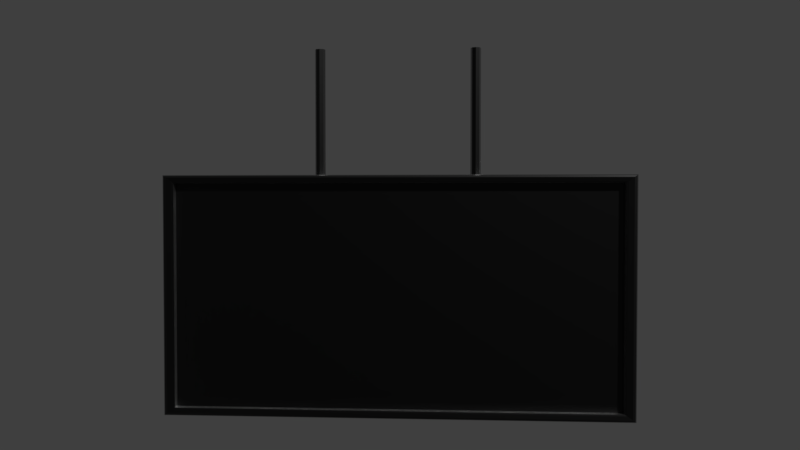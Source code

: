 # Source: StationSign.002.blend  (saved by Blender 3.2.14; exported with 4.5.12 LTS)
import bpy
from mathutils import Matrix  # noqa: F401  (used for matrix-valued properties, if any)

bpy.ops.wm.read_factory_settings(use_empty=True)
scene = bpy.context.scene
scene.name = 'Scene'

# ---- collections
col_collection_1 = bpy.data.collections.new('Collection 1'); scene.collection.children.link(col_collection_1)

# ---- materials (node trees are filled in below, after node groups)
mat_bmd_pbrmetallic = bpy.data.materials.new('BMD_PBRMetallic')
mat_bmd_pbrmetallic.alpha_threshold = 0.0
mat_bmd_pbrmetallic.roughness = 0.5
mat_bmd_pbrmetallic.line_color = (0.0, 0.0, 0.0, 1.0)

# ---- node groups
ng_metal_colors = bpy.data.node_groups.new('Metal Colors', 'ShaderNodeTree')
_s = ng_metal_colors.interface.new_socket(name='Iron', in_out='OUTPUT', socket_type='NodeSocketColor')
_s.default_value = (0.5601, 0.5695, 0.5801, 1.0)
_s = ng_metal_colors.interface.new_socket(name='Silver', in_out='OUTPUT', socket_type='NodeSocketColor')
_s.default_value = (0.972, 0.96, 0.915, 1.0)
_s = ng_metal_colors.interface.new_socket(name='Aluminum', in_out='OUTPUT', socket_type='NodeSocketColor')
_s.default_value = (0.913, 0.921, 0.925, 1.0)
_s = ng_metal_colors.interface.new_socket(name='Gold', in_out='OUTPUT', socket_type='NodeSocketColor')
_s.default_value = (1.0, 0.766, 0.336, 1.0)
_s = ng_metal_colors.interface.new_socket(name='Copper', in_out='OUTPUT', socket_type='NodeSocketColor')
_s.default_value = (0.955, 0.637, 0.538, 1.0)
_s = ng_metal_colors.interface.new_socket(name='Chromium', in_out='OUTPUT', socket_type='NodeSocketColor')
_s.default_value = (0.55, 0.556, 0.554, 1.0)
_s = ng_metal_colors.interface.new_socket(name='Nickel', in_out='OUTPUT', socket_type='NodeSocketColor')
_s.default_value = (0.66, 0.609, 0.526, 1.0)
_s = ng_metal_colors.interface.new_socket(name='Titanium', in_out='OUTPUT', socket_type='NodeSocketColor')
_s.default_value = (0.5416, 0.4974, 0.449, 1.0)
_s = ng_metal_colors.interface.new_socket(name='Cobalt', in_out='OUTPUT', socket_type='NodeSocketColor')
_s.default_value = (0.662, 0.655, 0.634, 1.0)
_s = ng_metal_colors.interface.new_socket(name='Platinum', in_out='OUTPUT', socket_type='NodeSocketColor')
_s.default_value = (0.672, 0.6366, 0.585, 1.0)
_N = ng_metal_colors.nodes; _L = ng_metal_colors.links
n0 = _N.new('NodeGroupOutput'); n0.name = 'Group Output'; n0.location = (0, 0)
n0.inputs[0].default_value = (0.5601, 0.5695, 0.5801, 1.0)
n0.inputs[1].default_value = (0.972, 0.96, 0.915, 1.0)
n0.inputs[2].default_value = (0.913, 0.921, 0.925, 1.0)
n0.inputs[3].default_value = (1.0, 0.766, 0.336, 1.0)
n0.inputs[4].default_value = (0.955, 0.637, 0.538, 1.0)
n0.inputs[5].default_value = (0.55, 0.556, 0.554, 1.0)
n0.inputs[6].default_value = (0.66, 0.609, 0.526, 1.0)
n0.inputs[7].default_value = (0.5416, 0.4974, 0.449, 1.0)
n0.inputs[8].default_value = (0.662, 0.655, 0.634, 1.0)
n0.inputs[9].default_value = (0.672, 0.6366, 0.585, 1.0)
n0.is_active_output = True
ng_pbr_metallic = bpy.data.node_groups.new('PBR Metallic', 'ShaderNodeTree')
_s = ng_pbr_metallic.interface.new_socket(name='BSDF', in_out='OUTPUT', socket_type='NodeSocketShader')
_s = ng_pbr_metallic.interface.new_socket(name='Base Color', in_out='INPUT', socket_type='NodeSocketColor')
_s.default_value = (1.0, 0.766, 0.336, 1.0)
_s = ng_pbr_metallic.interface.new_socket(name='Rim Color', in_out='INPUT', socket_type='NodeSocketColor')
_s.default_value = (1.0, 1.0, 0.5, 1.0)
_s = ng_pbr_metallic.interface.new_socket(name='Rim Effect', in_out='INPUT', socket_type='NodeSocketFloat')
_s.subtype = 'FACTOR'
_s.default_value = 0.6
_s.min_value = 0.0
_s.max_value = 1.0
_s = ng_pbr_metallic.interface.new_socket(name='Roughness', in_out='INPUT', socket_type='NodeSocketColor')
_s.default_value = (0.1, 0.1, 0.1, 1.0)
_s = ng_pbr_metallic.interface.new_socket(name='Less/More', in_out='INPUT', socket_type='NodeSocketFloat')
_s.subtype = 'FACTOR'
_s.min_value = -1.0
_s.max_value = 1.0
_s = ng_pbr_metallic.interface.new_socket(name='Normal', in_out='INPUT', socket_type='NodeSocketVector')
_s.min_value = -1.0
_s.max_value = 1.0
_s.hide_value = True
_s = ng_pbr_metallic.interface.new_socket(name='IOR', in_out='INPUT', socket_type='NodeSocketFloat')
_s.default_value = 1.45
_s.min_value = 0.0
_s.max_value = 1000.0
_s = ng_pbr_metallic.interface.new_socket(name='Anisotropy', in_out='INPUT', socket_type='NodeSocketColor')
_s.default_value = (0.5, 0.5, 0.5, 1.0)
_s = ng_pbr_metallic.interface.new_socket(name='Lat./Lon. Shift', in_out='INPUT', socket_type='NodeSocketFloat')
_s.subtype = 'FACTOR'
_s.min_value = -1.0
_s.max_value = 1.0
_s = ng_pbr_metallic.interface.new_socket(name='Rotation', in_out='INPUT', socket_type='NodeSocketColor')
_s.default_value = (0.5, 0.5, 0.5, 1.0)
_s = ng_pbr_metallic.interface.new_socket(name='Adjust (deg)', in_out='INPUT', socket_type='NodeSocketFloat')
_s.subtype = 'FACTOR'
_s.min_value = -90.0
_s.max_value = 90.0
_s = ng_pbr_metallic.interface.new_socket(name='Tangent', in_out='INPUT', socket_type='NodeSocketVector')
_s.min_value = -1.0
_s.max_value = 1.0
_s.hide_value = True
_N = ng_pbr_metallic.nodes; _L = ng_pbr_metallic.links
n0 = _N.new('NodeGroupOutput'); n0.name = 'Group Output'; n0.location = (888, 9)
n1 = _N.new('ShaderNodeBsdfAnisotropic'); n1.name = 'Anisotropic BSDF'; n1.location = (687, 56)
n1.distribution = 'GGX'
n2 = _N.new('ShaderNodeMath'); n2.name = 'Math.004'; n2.location = (71, -123)
n2.hide = True
n2.operation = 'POWER'
n2.inputs[1].default_value = 2.0
n3 = _N.new('ShaderNodeNewGeometry'); n3.name = 'Geometry'; n3.location = (-355, 74)
n4 = _N.new('ShaderNodeMath'); n4.name = 'Math.009'; n4.location = (557, -132)
n4.hide = True
n5 = _N.new('ShaderNodeBump'); n5.name = 'Bump'; n5.location = (-480, 51)
n5.hide = True
n5.inputs[1].default_value = 0.1
n5.inputs[2].default_value = 1.0
n6 = _N.new('ShaderNodeFresnel'); n6.name = 'Fresnel.001'; n6.location = (50, -3)
n7 = _N.new('ShaderNodeFresnel'); n7.name = 'Fresnel'; n7.location = (50, 105)
n8 = _N.new('ShaderNodeMix'); n8.name = 'Mix'; n8.location = (-150, 150)
n8.data_type = 'RGBA'
n9 = _N.new('ShaderNodeLayerWeight'); n9.name = 'Layer Weight'; n9.location = (-150, -44)
n10 = _N.new('ShaderNodeMath'); n10.name = 'Math'; n10.location = (258, 108)
n10.operation = 'SUBTRACT'
n11 = _N.new('ShaderNodeMix'); n11.name = 'Mix.003'; n11.location = (258, -63)
n11.data_type = 'RGBA'
n12 = _N.new('ShaderNodeMix'); n12.name = 'Mix.001'; n12.location = (470, 66)
n12.data_type = 'RGBA'
n12.inputs[7].default_value = (1.0, 1.0, 1.0, 1.0)
n13 = _N.new('ShaderNodeMath'); n13.name = 'Math.008'; n13.location = (440, -150)
n13.hide = True
n13.operation = 'DIVIDE'
n13.inputs[1].default_value = 360.0
n14 = _N.new('ShaderNodeMath'); n14.name = 'Math.001'; n14.location = (-310, -12)
n14.hide = True
n14.operation = 'POWER'
n14.inputs[1].default_value = 2.0
n15 = _N.new('ShaderNodeMath'); n15.name = 'Math.014'; n15.location = (-310, -129)
n15.hide = True
n15.operation = 'MULTIPLY'
n16 = _N.new('ShaderNodeMix'); n16.name = 'Mix.002'; n16.location = (-422, -12)
n16.hide = True
n16.data_type = 'RGBA'
n16.blend_type = 'OVERLAY'
n16.inputs[0].default_value = 1.0
n17 = _N.new('ShaderNodeMath'); n17.name = 'Math.003'; n17.location = (-536, -12)
n17.hide = True
n18 = _N.new('ShaderNodeMath'); n18.name = 'Math.011'; n18.location = (-536, -59)
n18.hide = True
n18.operation = 'SUBTRACT'
n18.inputs[0].default_value = 2.0
n19 = _N.new('ShaderNodeMath'); n19.name = 'Math.002'; n19.location = (-650, -12)
n19.hide = True
n19.operation = 'MULTIPLY'
n20 = _N.new('ShaderNodeMath'); n20.name = 'Math.010'; n20.location = (-650, -59)
n20.hide = True
n20.operation = 'ABSOLUTE'
n21 = _N.new('ShaderNodeMath'); n21.name = 'Math.006'; n21.location = (-310, -82)
n21.hide = True
n22 = _N.new('ShaderNodeMath'); n22.name = 'Math.005'; n22.location = (-422, -72)
n22.hide = True
n22.operation = 'MULTIPLY'
n23 = _N.new('ShaderNodeMath'); n23.name = 'Math.013'; n23.location = (-422, -129)
n23.hide = True
n23.operation = 'SUBTRACT'
n24 = _N.new('ShaderNodeMath'); n24.name = 'Math.012'; n24.location = (-650, -110)
n24.hide = True
n24.use_clamp = True
n24.inputs[1].default_value = 0.0
n25 = _N.new('ShaderNodeMath'); n25.name = 'Math.007'; n25.location = (-536, -110)
n25.hide = True
n25.operation = 'SUBTRACT'
n25.inputs[1].default_value = 1.0
n26 = _N.new('NodeGroupInput'); n26.name = 'Group Input'; n26.location = (-888, 63)
n27 = _N.new('ShaderNodeMath'); n27.name = 'Math.015'; n27.location = (189, 22)
n27.operation = 'POWER'
_L.new(n5.outputs[0], n8.inputs[6])
_L.new(n8.outputs[2], n7.inputs[1])
_L.new(n3.outputs[4], n8.inputs[7])
_L.new(n7.outputs[0], n10.inputs[0])
_L.new(n19.outputs[0], n17.inputs[0])
_L.new(n17.outputs[0], n16.inputs[6])
_L.new(n16.outputs[2], n14.inputs[0])
_L.new(n26.outputs[3], n16.inputs[7])
_L.new(n14.outputs[0], n8.inputs[0])
_L.new(n26.outputs[6], n7.inputs[0])
_L.new(n26.outputs[0], n11.inputs[6])
_L.new(n3.outputs[4], n6.inputs[1])
_L.new(n10.outputs[0], n12.inputs[0])
_L.new(n6.outputs[0], n10.inputs[1])
_L.new(n9.outputs[1], n2.inputs[0])
_L.new(n11.outputs[2], n12.inputs[6])
_L.new(n2.outputs[0], n11.inputs[0])
_L.new(n26.outputs[1], n11.inputs[7])
_L.new(n26.outputs[6], n6.inputs[0])
_L.new(n26.outputs[5], n5.inputs[4])
_L.new(n26.outputs[5], n9.inputs[1])
_L.new(n12.outputs[2], n1.inputs[0])
_L.new(n26.outputs[5], n1.inputs[4])
_L.new(n1.outputs[0], n0.inputs[0])
_L.new(n26.outputs[11], n1.inputs[5])
_L.new(n13.outputs[0], n4.inputs[1])
_L.new(n4.outputs[0], n1.inputs[3])
_L.new(n26.outputs[7], n22.inputs[1])
_L.new(n22.outputs[0], n21.inputs[0])
_L.new(n25.outputs[0], n21.inputs[1])
_L.new(n21.outputs[0], n1.inputs[2])
_L.new(n20.outputs[0], n18.inputs[1])
_L.new(n15.outputs[0], n4.inputs[0])
_L.new(n26.outputs[10], n13.inputs[0])
_L.new(n26.outputs[8], n24.inputs[0])
_L.new(n26.outputs[8], n20.inputs[0])
_L.new(n26.outputs[2], n9.inputs[0])
_L.new(n26.outputs[4], n19.inputs[0])
_L.new(n26.outputs[9], n23.inputs[0])
_L.new(n23.outputs[0], n15.inputs[0])
_L.new(n24.outputs[0], n25.inputs[0])
_L.new(n18.outputs[0], n22.inputs[0])
_L.new(n14.outputs[0], n27.inputs[0])
_L.new(n27.outputs[0], n1.inputs[1])
n0.is_active_output = True

# ---- material node trees
mat_bmd_pbrmetallic.use_nodes = True; mat_bmd_pbrmetallic.node_tree.nodes.clear()
_N = mat_bmd_pbrmetallic.node_tree.nodes; _L = mat_bmd_pbrmetallic.node_tree.links
n0 = _N.new('ShaderNodeOutputMaterial'); n0.name = 'Material Output'; n0.location = (302, -34)
n1 = _N.new('ShaderNodeGroup'); n1.name = 'Group.002'; n1.location = (-302, -10)
n1.node_tree = ng_metal_colors
n2 = _N.new('ShaderNodeGroup'); n2.name = 'Group'; n2.location = (1, 34)
n2.width = 209
n2.node_tree = ng_pbr_metallic
n2.inputs[0].default_value = (0.02687, 0.02687, 0.02687, 1.0)
n2.inputs[1].default_value = (0.673, 0.673, 0.673, 1.0)
n2.inputs[2].default_value = 0.6
n2.inputs[3].default_value = (0.335, 0.335, 0.335, 1.0)
n2.inputs[4].default_value = 0.0
n2.inputs[5].default_value = (0.0, 0.0, 0.0)
n2.inputs[6].default_value = 1.45
n2.inputs[7].default_value = (0.5, 0.5, 0.5, 1.0)
n2.inputs[8].default_value = 0.0
n2.inputs[9].default_value = (0.5, 0.5, 0.5, 1.0)
n2.inputs[10].default_value = 0.0
n2.inputs[11].default_value = (0.0, 0.0, 0.0)
_L.new(n2.outputs[0], n0.inputs[0])
n0.is_active_output = True

# ---- world
world_world = bpy.data.worlds.new('World'); scene.world = world_world
world_world.use_nodes = True; world_world.node_tree.nodes.clear()
_N = world_world.node_tree.nodes; _L = world_world.node_tree.links
n0 = _N.new('ShaderNodeOutputWorld'); n0.name = 'World Output'; n0.location = (300, 300)
n1 = _N.new('ShaderNodeBackground'); n1.name = 'Background'; n1.location = (10, 300)
n1.inputs[0].default_value = (0.05, 0.05, 0.05, 1.0)
_L.new(n1.outputs[0], n0.inputs[0])
n0.is_active_output = True
world_world.use_sun_shadow = False
world_world.sun_shadow_jitter_overblur = 0.0
world_world.cycles.sampling_method = 'MANUAL'

# ---- cameras
cam_camera = bpy.data.cameras.new('Camera')
cam_camera.clip_end = 100.0
cam_camera.lens = 35.0
cam_camera.sensor_width = 32.0
cam_camera.sensor_height = 18.0
cam_camera.ortho_scale = 7.314
cam_camera.dof.focus_distance = 0.0

# ---- meshes
me_cube_001 = bpy.data.meshes.new('Cube.001')
me_cube_001.from_pydata([(-0.9525, -0.4238, -2.981), (-0.9525, -0.4238, -1.113), (0.9525, -0.4238, -2.981), (0.9525, -0.4238, -1.113), (-0.9609, -0.6855, -2.992), (-0.9525, -0.6752, -2.981), (-0.9525, -0.6752, -1.113), (-0.9609, -0.6855, -1.102), (0.9525, -0.6752, -2.981), (0.9609, -0.6855, -2.992), (0.9609, -0.6855, -1.102), (0.9525, -0.6752, -1.113), (-1.0, -0.6451, -3.047), (-0.9846, -0.7016, -3.025), (-0.9955, -0.6851, -3.041), (-0.9846, -0.7016, -1.068), (-1.0, -0.6451, -1.047), (-0.9955, -0.6851, -1.053), (1.0, -0.6451, -1.047), (0.9846, -0.7016, -1.068), (0.9955, -0.6851, -1.053), (0.9846, -0.7016, -3.025), (1.0, -0.6451, -3.047), (0.9955, -0.6851, -3.041), (0.3333, -0.1667, 0.0), (0.3333, -0.1667, -1.072), (0.349, -0.1179, 0.0), (0.349, -0.1179, -1.072), (-0.3176, -0.1179, -1.072), (-0.3176, -0.1179, 0.0), (-0.3333, -0.1667, -1.072), (-0.3333, -0.1667, 0.0), (-0.349, -0.1179, -1.072), (-0.349, -0.1179, 0.0), (0.3176, -0.1179, -1.072), (0.3176, -0.1179, 0.0), (-0.9525, 0.4238, -2.981), (-0.9525, 0.4238, -1.113), (0.9525, 0.4238, -2.981), (0.9525, 0.4238, -1.113), (-1.0, 0.0, -3.047), (-1.0, 0.0, -1.047), (1.0, 0.0, -3.047), (1.0, 0.0, -1.047), (-0.9609, 0.6855, -2.992), (-0.9525, 0.6752, -2.981), (-0.9525, 0.6752, -1.113), (-0.9609, 0.6855, -1.102), (0.9525, 0.6752, -2.981), (0.9609, 0.6855, -2.992), (0.9609, 0.6855, -1.102), (0.9525, 0.6752, -1.113), (-1.0, 0.6451, -3.047), (-0.9846, 0.7016, -3.025), (-0.9955, 0.6851, -3.041), (-0.9846, 0.7016, -1.068), (-1.0, 0.6451, -1.047), (-0.9955, 0.6851, -1.053), (1.0, 0.6451, -1.047), (0.9846, 0.7016, -1.068), (0.9955, 0.6851, -1.053), (0.9846, 0.7016, -3.025), (1.0, 0.6451, -3.047), (0.9955, 0.6851, -3.041), (0.3333, 0.1667, 0.0), (0.3333, 0.1667, -1.072), (0.349, 0.1179, 0.0), (0.349, 0.1179, -1.072), (-0.3111, 0.0, -1.072), (-0.3111, 0.0, 0.0), (-0.3176, 0.1179, -1.072), (-0.3176, 0.1179, 0.0), (-0.3333, 0.1667, -1.072), (-0.3333, 0.1667, 0.0), (-0.349, 0.1179, -1.072), (-0.349, 0.1179, 0.0), (-0.3556, 0.0, -1.072), (-0.3556, 0.0, 0.0), (0.3556, 0.0, 0.0), (0.3556, 0.0, -1.072), (0.3176, 0.1179, -1.072), (0.3176, 0.1179, 0.0), (0.3111, 0.0, -1.072), (0.3111, 0.0, 0.0)], [], [(10, 9, 21, 19), (12, 16, 41, 40), (7, 10, 19, 15), (6, 5, 0, 1), (4, 7, 15, 13), (42, 43, 18, 22), (8, 11, 3, 2), (5, 6, 7, 4), (11, 8, 9, 10), (9, 4, 13, 21), (13, 15, 17, 14), (14, 17, 16, 12), (19, 21, 23, 20), (20, 23, 22, 18), (43, 41, 16, 18), (12, 22, 23, 14), (20, 17, 15, 19), (18, 16, 17, 20), (14, 23, 21, 13), (10, 7, 6, 11), (4, 9, 8, 5), (3, 1, 0, 2), (11, 6, 1, 3), (5, 8, 2, 0), (40, 42, 22, 12), (34, 35, 83, 82), (27, 26, 24, 25), (68, 69, 29, 28), (28, 29, 31, 30), (30, 31, 33, 32), (32, 33, 77, 76), (79, 78, 26, 27), (25, 24, 35, 34), (50, 59, 61, 49), (52, 40, 41, 56), (47, 55, 59, 50), (46, 37, 36, 45), (44, 53, 55, 47), (42, 62, 58, 43), (48, 38, 39, 51), (45, 44, 47, 46), (51, 50, 49, 48), (49, 61, 53, 44), (53, 54, 57, 55), (54, 52, 56, 57), (59, 60, 63, 61), (60, 58, 62, 63), (43, 58, 56, 41), (52, 54, 63, 62), (60, 59, 55, 57), (58, 60, 57, 56), (54, 53, 61, 63), (50, 51, 46, 47), (44, 45, 48, 49), (39, 38, 36, 37), (51, 39, 37, 46), (45, 36, 38, 48), (40, 52, 62, 42), (80, 82, 83, 81), (67, 65, 64, 66), (68, 70, 71, 69), (70, 72, 73, 71), (72, 74, 75, 73), (74, 76, 77, 75), (79, 67, 66, 78), (65, 80, 81, 64)])
me_cube_001.materials.append(mat_bmd_pbrmetallic)
me_cube_001.use_remesh_preserve_volume = False
me_cube_001.use_remesh_preserve_attributes = False
me_cube_001.use_mirror_vertex_groups = False
me_cube_001.update()

# ---- objects
ob_stationsign_002 = bpy.data.objects.new('StationSign.002', me_cube_001)
ob_camera = bpy.data.objects.new('Camera', cam_camera)

# ---- transforms, parenting, visibility, modifiers, constraints
ob_stationsign_002.location = (0.0, 0.0, 0.0)
ob_stationsign_002.scale = (0.225, 0.03, 0.116)
ob_stationsign_002.lineart.crease_threshold = 0.0
ob_camera.location = (0.05926, -0.8437, -0.1451)
ob_camera.rotation_euler = (1.542, -3.756e-06, 0.06737)
ob_camera.lock_rotations_4d = False
ob_camera.empty_display_type = 'ARROWS'
ob_camera.color = (0.0, 0.0, 0.0, 0.0)
ob_camera.display_type = 'WIRE'
ob_camera.lineart.crease_threshold = 0.0

# ---- collection membership
col_collection_1.objects.link(ob_stationsign_002)
col_collection_1.objects.link(ob_camera)

# ---- scene / render settings (as saved in the file)
scene.camera = ob_camera
scene.frame_start = 1; scene.frame_end = 250; scene.frame_set(2)
scene.render.engine = 'CYCLES'
scene.render.image_settings.color_mode = 'RGB'
scene.render.fps = 30
scene.render.dither_intensity = 0.0
scene.cycles.use_denoising = False
scene.cycles.samples = 128
scene.cycles.sampling_pattern = 'TABULATED_SOBOL'
scene.cycles.light_sampling_threshold = 0.0
scene.cycles.use_adaptive_sampling = False
scene.cycles.use_light_tree = False
scene.cycles.blur_glossy = 0.0
scene.cycles.max_bounces = 6
scene.cycles.diffuse_bounces = 6
scene.cycles.glossy_bounces = 6
scene.cycles.transmission_bounces = 6
scene.cycles.volume_bounces = 6
scene.cycles.transparent_max_bounces = 6
scene.cycles.sample_clamp_indirect = 0.0
scene.view_settings.view_transform = 'Standard'
bpy.context.view_layer.update()

# ---- added for rendering (the .blend has no usable light): sun
light_auto_sun = bpy.data.lights.new('AutoSun', 'SUN')
light_auto_sun.energy = 3.0
light_auto_sun.angle = 0.0523599
ob_auto_sun = bpy.data.objects.new('AutoSun', light_auto_sun)
scene.collection.objects.link(ob_auto_sun)
ob_auto_sun.rotation_euler = (0.872665, 0.174533, 0.523599)
bpy.context.view_layer.update()

